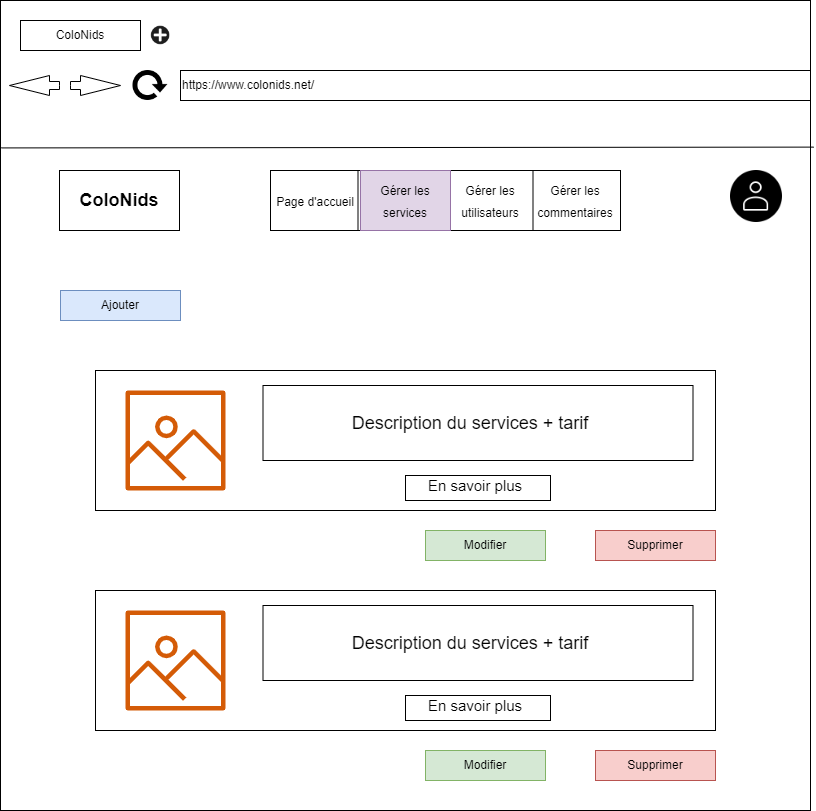

The diagram above was exported from draw.io. Its source (the exported page's mxGraphModel, read from the mxfile embedded in the PNG):
<mxGraphModel dx="1422" dy="705" grid="1" gridSize="10" guides="1" tooltips="1" connect="1" arrows="1" fold="1" page="1" pageScale="1" pageWidth="827" pageHeight="1169" math="0" shadow="0">
  <root>
    <mxCell id="ODmjHsc_i5iAx9QlXsBD-0" />
    <mxCell id="ODmjHsc_i5iAx9QlXsBD-1" parent="ODmjHsc_i5iAx9QlXsBD-0" />
    <mxCell id="ODmjHsc_i5iAx9QlXsBD-2" value="" style="whiteSpace=wrap;html=1;aspect=fixed;" parent="ODmjHsc_i5iAx9QlXsBD-1" vertex="1">
      <mxGeometry y="30" width="810" height="810" as="geometry" />
    </mxCell>
    <mxCell id="ODmjHsc_i5iAx9QlXsBD-3" value="ColoNids" style="rounded=0;whiteSpace=wrap;html=1;" parent="ODmjHsc_i5iAx9QlXsBD-1" vertex="1">
      <mxGeometry x="20" y="50" width="120" height="30" as="geometry" />
    </mxCell>
    <mxCell id="ODmjHsc_i5iAx9QlXsBD-4" value="" style="shape=image;html=1;verticalAlign=top;verticalLabelPosition=bottom;labelBackgroundColor=#ffffff;imageAspect=0;aspect=fixed;image=https://cdn0.iconfinder.com/data/icons/math-business-icon-set/93/1_1-128.png" parent="ODmjHsc_i5iAx9QlXsBD-1" vertex="1">
      <mxGeometry x="150" y="55" width="20" height="20" as="geometry" />
    </mxCell>
    <mxCell id="ODmjHsc_i5iAx9QlXsBD-5" value="https://www.colonids.net/" style="rounded=0;whiteSpace=wrap;html=1;align=left;" parent="ODmjHsc_i5iAx9QlXsBD-1" vertex="1">
      <mxGeometry x="180" y="100" width="630" height="30" as="geometry" />
    </mxCell>
    <mxCell id="ODmjHsc_i5iAx9QlXsBD-6" value="" style="html=1;shadow=0;dashed=0;align=center;verticalAlign=middle;shape=mxgraph.arrows2.arrow;dy=0.6;dx=40;notch=0;" parent="ODmjHsc_i5iAx9QlXsBD-1" vertex="1">
      <mxGeometry x="70" y="105" width="50" height="20" as="geometry" />
    </mxCell>
    <mxCell id="ODmjHsc_i5iAx9QlXsBD-7" value="" style="html=1;shadow=0;dashed=0;align=center;verticalAlign=middle;shape=mxgraph.arrows2.arrow;dy=0.6;dx=40;notch=0;direction=west;" parent="ODmjHsc_i5iAx9QlXsBD-1" vertex="1">
      <mxGeometry x="9" y="105" width="50" height="20" as="geometry" />
    </mxCell>
    <mxCell id="ODmjHsc_i5iAx9QlXsBD-8" value="" style="shape=image;html=1;verticalAlign=top;verticalLabelPosition=bottom;labelBackgroundColor=#ffffff;imageAspect=0;aspect=fixed;image=https://cdn4.iconfinder.com/data/icons/ionicons/512/icon-refresh-128.png" parent="ODmjHsc_i5iAx9QlXsBD-1" vertex="1">
      <mxGeometry x="130" y="95" width="40" height="40" as="geometry" />
    </mxCell>
    <mxCell id="ODmjHsc_i5iAx9QlXsBD-9" value="" style="endArrow=none;html=1;rounded=0;entryX=1.004;entryY=0.181;entryDx=0;entryDy=0;entryPerimeter=0;exitX=0.001;exitY=0.182;exitDx=0;exitDy=0;exitPerimeter=0;" parent="ODmjHsc_i5iAx9QlXsBD-1" source="ODmjHsc_i5iAx9QlXsBD-2" target="ODmjHsc_i5iAx9QlXsBD-2" edge="1">
      <mxGeometry width="50" height="50" relative="1" as="geometry">
        <mxPoint x="389" y="200" as="sourcePoint" />
        <mxPoint x="440" y="150" as="targetPoint" />
      </mxGeometry>
    </mxCell>
    <mxCell id="ODmjHsc_i5iAx9QlXsBD-10" value="&lt;b&gt;&lt;font style=&quot;font-size: 18px;&quot;&gt;ColoNids&lt;/font&gt;&lt;/b&gt;" style="rounded=0;whiteSpace=wrap;html=1;" parent="ODmjHsc_i5iAx9QlXsBD-1" vertex="1">
      <mxGeometry x="59" y="200" width="120" height="60" as="geometry" />
    </mxCell>
    <mxCell id="ODmjHsc_i5iAx9QlXsBD-11" value="" style="rounded=0;whiteSpace=wrap;html=1;" parent="ODmjHsc_i5iAx9QlXsBD-1" vertex="1">
      <mxGeometry x="270" y="200" width="350" height="60" as="geometry" />
    </mxCell>
    <mxCell id="ODmjHsc_i5iAx9QlXsBD-12" value="" style="endArrow=none;html=1;rounded=0;entryX=0.25;entryY=0;entryDx=0;entryDy=0;exitX=0.25;exitY=1;exitDx=0;exitDy=0;" parent="ODmjHsc_i5iAx9QlXsBD-1" source="ODmjHsc_i5iAx9QlXsBD-11" target="ODmjHsc_i5iAx9QlXsBD-11" edge="1">
      <mxGeometry width="50" height="50" relative="1" as="geometry">
        <mxPoint x="290" y="450" as="sourcePoint" />
        <mxPoint x="340" y="400" as="targetPoint" />
      </mxGeometry>
    </mxCell>
    <mxCell id="ODmjHsc_i5iAx9QlXsBD-13" value="" style="endArrow=none;html=1;rounded=0;entryX=0.5;entryY=0;entryDx=0;entryDy=0;exitX=0.5;exitY=1;exitDx=0;exitDy=0;" parent="ODmjHsc_i5iAx9QlXsBD-1" source="ODmjHsc_i5iAx9QlXsBD-11" target="ODmjHsc_i5iAx9QlXsBD-11" edge="1">
      <mxGeometry width="50" height="50" relative="1" as="geometry">
        <mxPoint x="290" y="450" as="sourcePoint" />
        <mxPoint x="340" y="400" as="targetPoint" />
      </mxGeometry>
    </mxCell>
    <mxCell id="ODmjHsc_i5iAx9QlXsBD-14" value="" style="endArrow=none;html=1;rounded=0;entryX=0.75;entryY=0;entryDx=0;entryDy=0;exitX=0.75;exitY=1;exitDx=0;exitDy=0;" parent="ODmjHsc_i5iAx9QlXsBD-1" source="ODmjHsc_i5iAx9QlXsBD-11" target="ODmjHsc_i5iAx9QlXsBD-11" edge="1">
      <mxGeometry width="50" height="50" relative="1" as="geometry">
        <mxPoint x="290" y="450" as="sourcePoint" />
        <mxPoint x="340" y="400" as="targetPoint" />
      </mxGeometry>
    </mxCell>
    <mxCell id="ODmjHsc_i5iAx9QlXsBD-15" value="&lt;span style=&quot;font-size: 12px;&quot;&gt;Page d'accueil&lt;/span&gt;" style="text;html=1;align=center;verticalAlign=middle;whiteSpace=wrap;rounded=0;fontSize=18;" parent="ODmjHsc_i5iAx9QlXsBD-1" vertex="1">
      <mxGeometry x="270" y="200" width="90" height="60" as="geometry" />
    </mxCell>
    <mxCell id="ODmjHsc_i5iAx9QlXsBD-16" value="&lt;font style=&quot;font-size: 12px;&quot;&gt;Gérer les services&lt;/font&gt;" style="text;html=1;strokeColor=#9673a6;fillColor=#e1d5e7;align=center;verticalAlign=middle;whiteSpace=wrap;rounded=0;fontSize=18;" parent="ODmjHsc_i5iAx9QlXsBD-1" vertex="1">
      <mxGeometry x="360" y="200" width="90" height="60" as="geometry" />
    </mxCell>
    <mxCell id="ODmjHsc_i5iAx9QlXsBD-17" value="&lt;font style=&quot;font-size: 12px;&quot;&gt;Gérer les utilisateurs&lt;/font&gt;" style="text;html=1;strokeColor=none;fillColor=none;align=center;verticalAlign=middle;whiteSpace=wrap;rounded=0;fontSize=18;" parent="ODmjHsc_i5iAx9QlXsBD-1" vertex="1">
      <mxGeometry x="450" y="200" width="80" height="60" as="geometry" />
    </mxCell>
    <mxCell id="ODmjHsc_i5iAx9QlXsBD-18" value="&lt;font style=&quot;font-size: 12px;&quot;&gt;Gérer les commentaires&lt;/font&gt;" style="text;html=1;strokeColor=none;fillColor=none;align=center;verticalAlign=middle;whiteSpace=wrap;rounded=0;fontSize=18;" parent="ODmjHsc_i5iAx9QlXsBD-1" vertex="1">
      <mxGeometry x="530" y="200" width="90" height="60" as="geometry" />
    </mxCell>
    <mxCell id="ODmjHsc_i5iAx9QlXsBD-19" value="" style="shape=image;html=1;verticalAlign=top;verticalLabelPosition=bottom;labelBackgroundColor=#ffffff;imageAspect=0;aspect=fixed;image=https://cdn3.iconfinder.com/data/icons/essential-rounded/64/Rounded-31-128.png" parent="ODmjHsc_i5iAx9QlXsBD-1" vertex="1">
      <mxGeometry x="730" y="200" width="52" height="52" as="geometry" />
    </mxCell>
    <mxCell id="7X7Pju94mwRKYeG7iUNE-0" value="" style="rounded=0;whiteSpace=wrap;html=1;fontSize=18;" parent="ODmjHsc_i5iAx9QlXsBD-1" vertex="1">
      <mxGeometry x="95" y="400" width="620" height="140" as="geometry" />
    </mxCell>
    <mxCell id="7X7Pju94mwRKYeG7iUNE-1" value="" style="sketch=0;outlineConnect=0;fontColor=#232F3E;gradientColor=none;fillColor=#D45B07;strokeColor=none;dashed=0;verticalLabelPosition=bottom;verticalAlign=top;align=center;html=1;fontSize=12;fontStyle=0;aspect=fixed;pointerEvents=1;shape=mxgraph.aws4.container_registry_image;" parent="ODmjHsc_i5iAx9QlXsBD-1" vertex="1">
      <mxGeometry x="125" y="420" width="100" height="100" as="geometry" />
    </mxCell>
    <mxCell id="7X7Pju94mwRKYeG7iUNE-2" value="" style="rounded=0;whiteSpace=wrap;html=1;fontSize=18;" parent="ODmjHsc_i5iAx9QlXsBD-1" vertex="1">
      <mxGeometry x="262.5" y="415" width="430" height="75" as="geometry" />
    </mxCell>
    <mxCell id="7X7Pju94mwRKYeG7iUNE-3" value="Description du services + tarif" style="text;html=1;strokeColor=none;fillColor=none;align=center;verticalAlign=middle;whiteSpace=wrap;rounded=0;fontSize=18;" parent="ODmjHsc_i5iAx9QlXsBD-1" vertex="1">
      <mxGeometry x="345" y="437.5" width="250" height="30" as="geometry" />
    </mxCell>
    <mxCell id="7X7Pju94mwRKYeG7iUNE-4" value="" style="rounded=0;whiteSpace=wrap;html=1;fontSize=18;" parent="ODmjHsc_i5iAx9QlXsBD-1" vertex="1">
      <mxGeometry x="405" y="505" width="145" height="25" as="geometry" />
    </mxCell>
    <mxCell id="7X7Pju94mwRKYeG7iUNE-5" value="&lt;font style=&quot;font-size: 15px;&quot;&gt;En savoir plus&lt;/font&gt;" style="text;html=1;strokeColor=none;fillColor=none;align=center;verticalAlign=middle;whiteSpace=wrap;rounded=0;fontSize=18;" parent="ODmjHsc_i5iAx9QlXsBD-1" vertex="1">
      <mxGeometry x="405" y="500" width="140" height="30" as="geometry" />
    </mxCell>
    <mxCell id="7X7Pju94mwRKYeG7iUNE-6" value="" style="rounded=0;whiteSpace=wrap;html=1;fontSize=18;" parent="ODmjHsc_i5iAx9QlXsBD-1" vertex="1">
      <mxGeometry x="95" y="620" width="620" height="140" as="geometry" />
    </mxCell>
    <mxCell id="7X7Pju94mwRKYeG7iUNE-7" value="" style="sketch=0;outlineConnect=0;fontColor=#232F3E;gradientColor=none;fillColor=#D45B07;strokeColor=none;dashed=0;verticalLabelPosition=bottom;verticalAlign=top;align=center;html=1;fontSize=12;fontStyle=0;aspect=fixed;pointerEvents=1;shape=mxgraph.aws4.container_registry_image;" parent="ODmjHsc_i5iAx9QlXsBD-1" vertex="1">
      <mxGeometry x="125" y="640" width="100" height="100" as="geometry" />
    </mxCell>
    <mxCell id="7X7Pju94mwRKYeG7iUNE-8" value="" style="rounded=0;whiteSpace=wrap;html=1;fontSize=18;" parent="ODmjHsc_i5iAx9QlXsBD-1" vertex="1">
      <mxGeometry x="262.5" y="635" width="430" height="75" as="geometry" />
    </mxCell>
    <mxCell id="7X7Pju94mwRKYeG7iUNE-9" value="Description du services + tarif" style="text;html=1;strokeColor=none;fillColor=none;align=center;verticalAlign=middle;whiteSpace=wrap;rounded=0;fontSize=18;" parent="ODmjHsc_i5iAx9QlXsBD-1" vertex="1">
      <mxGeometry x="345" y="657.5" width="250" height="30" as="geometry" />
    </mxCell>
    <mxCell id="7X7Pju94mwRKYeG7iUNE-10" value="" style="rounded=0;whiteSpace=wrap;html=1;fontSize=18;" parent="ODmjHsc_i5iAx9QlXsBD-1" vertex="1">
      <mxGeometry x="405" y="725" width="145" height="25" as="geometry" />
    </mxCell>
    <mxCell id="7X7Pju94mwRKYeG7iUNE-11" value="&lt;font style=&quot;font-size: 15px;&quot;&gt;En savoir plus&lt;/font&gt;" style="text;html=1;strokeColor=none;fillColor=none;align=center;verticalAlign=middle;whiteSpace=wrap;rounded=0;fontSize=18;" parent="ODmjHsc_i5iAx9QlXsBD-1" vertex="1">
      <mxGeometry x="405" y="720" width="140" height="30" as="geometry" />
    </mxCell>
    <mxCell id="7X7Pju94mwRKYeG7iUNE-12" value="Ajouter" style="rounded=0;whiteSpace=wrap;html=1;fillColor=#dae8fc;strokeColor=#6c8ebf;" parent="ODmjHsc_i5iAx9QlXsBD-1" vertex="1">
      <mxGeometry x="60" y="320" width="120" height="30" as="geometry" />
    </mxCell>
    <mxCell id="7X7Pju94mwRKYeG7iUNE-14" value="Modifier" style="rounded=0;whiteSpace=wrap;html=1;fillColor=#d5e8d4;strokeColor=#82b366;" parent="ODmjHsc_i5iAx9QlXsBD-1" vertex="1">
      <mxGeometry x="425" y="560" width="120" height="30" as="geometry" />
    </mxCell>
    <mxCell id="7X7Pju94mwRKYeG7iUNE-15" value="Supprimer" style="rounded=0;whiteSpace=wrap;html=1;fillColor=#f8cecc;strokeColor=#b85450;" parent="ODmjHsc_i5iAx9QlXsBD-1" vertex="1">
      <mxGeometry x="595" y="560" width="120" height="30" as="geometry" />
    </mxCell>
    <mxCell id="7X7Pju94mwRKYeG7iUNE-16" value="Modifier" style="rounded=0;whiteSpace=wrap;html=1;fillColor=#d5e8d4;strokeColor=#82b366;" parent="ODmjHsc_i5iAx9QlXsBD-1" vertex="1">
      <mxGeometry x="425" y="780" width="120" height="30" as="geometry" />
    </mxCell>
    <mxCell id="7X7Pju94mwRKYeG7iUNE-17" value="Supprimer" style="rounded=0;whiteSpace=wrap;html=1;fillColor=#f8cecc;strokeColor=#b85450;" parent="ODmjHsc_i5iAx9QlXsBD-1" vertex="1">
      <mxGeometry x="595" y="780" width="120" height="30" as="geometry" />
    </mxCell>
  </root>
</mxGraphModel>